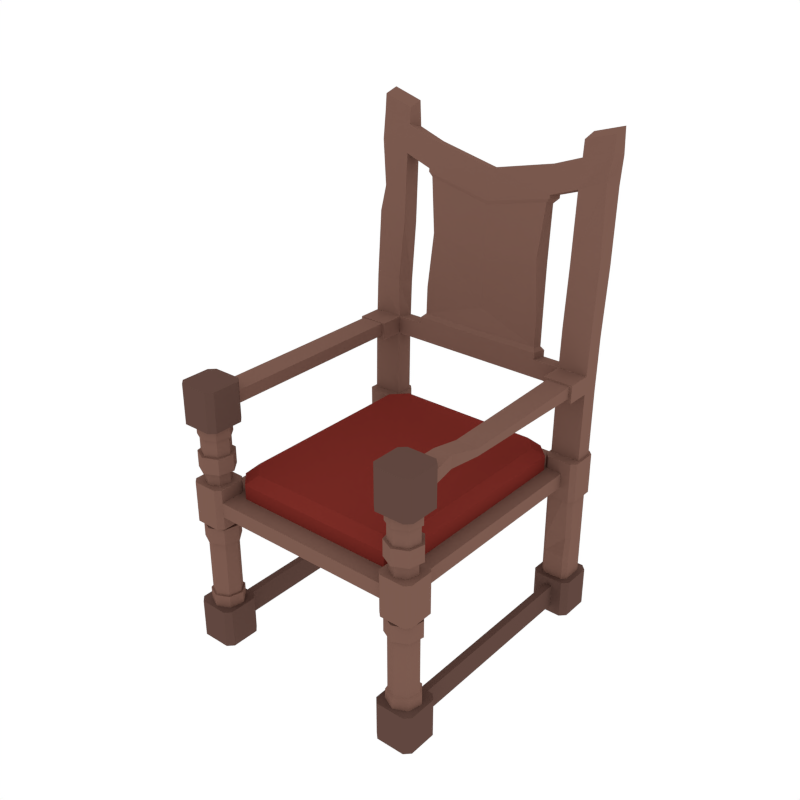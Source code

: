 # Source: Chair.blend  (saved by Blender 2.79.0; exported with 4.5.12 LTS)
import bpy
from mathutils import Matrix  # noqa: F401  (used for matrix-valued properties, if any)

bpy.ops.wm.read_factory_settings(use_empty=True)
scene = bpy.context.scene
scene.name = 'Scene'

# ---- collections
col_collection_1 = bpy.data.collections.new('Collection 1'); scene.collection.children.link(col_collection_1)

# ---- materials (node trees are filled in below, after node groups)
mat_wood = bpy.data.materials.new('Wood')
mat_wood.alpha_threshold = 0.0
mat_wood.diffuse_color = (0.2019, 0.104, 0.07929, 1.0)
mat_wood.roughness = 0.5
mat_main = bpy.data.materials.new('Main')
mat_main.alpha_threshold = 0.0
mat_main.diffuse_color = (0.2019, 0.02532, 0.01921, 1.0)
mat_main.roughness = 0.5
mat_darkwood = bpy.data.materials.new('DarkWood')
mat_darkwood.alpha_threshold = 0.0
mat_darkwood.diffuse_color = (0.1193, 0.06328, 0.05077, 1.0)
mat_darkwood.roughness = 0.5

# ---- material node trees

# ---- world
world_world = bpy.data.worlds.new('World'); scene.world = world_world
world_world.color = (1.0, 1.0, 1.0)
world_world.use_sun_shadow = False
world_world.sun_shadow_jitter_overblur = 0.0
world_world.cycles.sampling_method = 'NONE'
world_world.cycles.sample_map_resolution = 256

# ---- meshes
me_cube_027 = bpy.data.meshes.new('Cube.027')
me_cube_027.from_pydata([(0.2176, 0.3287, 0.003677), (0.2311, 0.3422, 0.003677), (0.2311, 0.3422, 0.09955), (0.2176, 0.3287, 0.09955), (0.3, 0.3422, 0.003677), (0.3135, 0.3287, 0.003677), (0.3135, 0.3287, 0.09955), (0.3, 0.3422, 0.09955), (0.2311, 0.2463, 0.003677), (0.2176, 0.2598, 0.003677), (0.2176, 0.2598, 0.09955), (0.2311, 0.2463, 0.09955), (0.3135, 0.2598, 0.003677), (0.3, 0.2463, 0.003677), (0.3, 0.2463, 0.09955), (0.3135, 0.2598, 0.09955), (0.2901, 0.3285, 0.3453), (0.241, 0.3285, 0.3453), (0.2313, 0.3188, 0.3453), (0.2313, 0.2697, 0.3453), (0.2901, 0.26, 0.3453), (0.241, 0.26, 0.3453), (0.2998, 0.3188, 0.3453), (0.2998, 0.2697, 0.3453), (0.2313, 0.2697, 0.09955), (0.241, 0.26, 0.09955), (0.2901, 0.26, 0.09955), (0.2998, 0.2697, 0.09955), (0.2998, 0.3188, 0.09955), (0.2901, 0.3285, 0.09955), (0.241, 0.3285, 0.09955), (0.2313, 0.3188, 0.09955), (0.2243, 0.3239, 0.3198), (0.2359, 0.3355, 0.3198), (0.2359, 0.3355, 0.4203), (0.2243, 0.3239, 0.4203), (0.2952, 0.3355, 0.3198), (0.3068, 0.3239, 0.3198), (0.3068, 0.3239, 0.4203), (0.2952, 0.3355, 0.4203), (0.2359, 0.253, 0.3198), (0.2243, 0.2646, 0.3198), (0.2243, 0.2646, 0.4203), (0.2359, 0.253, 0.4203), (0.3068, 0.2646, 0.3198), (0.2952, 0.253, 0.3198), (0.2952, 0.253, 0.4203), (0.3068, 0.2646, 0.4203), (0.2744, 0.2463, 0.08035), (0.2744, 0.2463, 0.02288), (0.2567, 0.2463, 0.02288), (0.2567, 0.2463, 0.08035), (0.2725, 0.3239, 0.352), (0.2725, 0.3239, 0.3881), (0.1981, 0.2789, 0.3881), (0.2334, 0.2436, 0.3881), (0.2547, 0.3034, 0.3881), (0.2334, 0.2436, 0.4242), (0.1981, 0.2789, 0.4242), (0.2114, 0.2216, 0.4463), (0.1761, 0.2569, 0.4463), (0.2945, 0.3021, 0.5978), (0.2945, 0.2998, 0.6286), (0.2366, 0.2998, 0.6286), (0.2366, 0.3021, 0.5978), (0.2644, -0.3339, 0.07893), (0.2644, -0.3339, 0.1243), (0.2957, -0.3188, 0.07893), (0.2957, -0.3188, 0.1243), (0.3034, -0.285, 0.07893), (0.3034, -0.285, 0.1243), (0.2818, -0.2578, 0.07893), (0.2818, -0.2578, 0.1243), (0.2471, -0.2578, 0.07893), (0.2471, -0.2578, 0.1243), (0.2254, -0.285, 0.07893), (0.2254, -0.285, 0.1243), (0.2332, -0.3188, 0.07893), (0.2332, -0.3188, 0.1243), (0.292, -0.3158, 0.1292), (0.2644, -0.3291, 0.1292), (0.2988, -0.286, 0.1292), (0.2797, -0.2621, 0.1292), (0.2492, -0.2621, 0.1292), (0.2301, -0.286, 0.1292), (0.2369, -0.3158, 0.1292), (0.292, -0.3158, 0.273), (0.2644, -0.3291, 0.273), (0.2988, -0.286, 0.273), (0.2797, -0.2621, 0.273), (0.2492, -0.2621, 0.273), (0.2301, -0.286, 0.273), (0.2369, -0.3158, 0.273), (0.2176, -0.3287, 0.003677), (0.2311, -0.3422, 0.003677), (0.2311, -0.3422, 0.09955), (0.2176, -0.3287, 0.09955), (0.3, -0.3422, 0.003677), (0.3135, -0.3287, 0.003677), (0.3135, -0.3287, 0.09955), (0.3, -0.3422, 0.09955), (0.2311, -0.2463, 0.003677), (0.2176, -0.2598, 0.003677), (0.2176, -0.2598, 0.09955), (0.2311, -0.2463, 0.09955), (0.3135, -0.2598, 0.003677), (0.3, -0.2463, 0.003677), (0.3, -0.2463, 0.09955), (0.3135, -0.2598, 0.09955), (0.2977, -0.3204, 0.273), (0.2644, -0.3365, 0.273), (0.306, -0.2844, 0.273), (0.2829, -0.2555, 0.273), (0.246, -0.2555, 0.273), (0.2229, -0.2844, 0.273), (0.2311, -0.3204, 0.273), (0.2977, -0.3204, 0.3132), (0.2644, -0.3365, 0.3132), (0.306, -0.2844, 0.3132), (0.2829, -0.2555, 0.3132), (0.246, -0.2555, 0.3132), (0.2229, -0.2844, 0.3132), (0.2311, -0.3204, 0.3132), (0.2886, -0.3131, 0.3132), (0.2644, -0.3248, 0.3132), (0.2946, -0.287, 0.3132), (0.2779, -0.266, 0.3132), (0.251, -0.266, 0.3132), (0.2343, -0.287, 0.3132), (0.2403, -0.3131, 0.3132), (0.2886, -0.3131, 0.3661), (0.2644, -0.3248, 0.3661), (0.2946, -0.287, 0.3661), (0.2779, -0.266, 0.3661), (0.251, -0.266, 0.3661), (0.2343, -0.287, 0.3661), (0.2403, -0.3131, 0.3661), (0.2243, -0.3239, 0.3198), (0.2359, -0.3355, 0.3198), (0.2359, -0.3355, 0.4203), (0.2243, -0.3239, 0.4203), (0.2952, -0.3355, 0.3198), (0.3068, -0.3239, 0.3198), (0.3068, -0.3239, 0.4203), (0.2952, -0.3355, 0.4203), (0.2359, -0.253, 0.3198), (0.2243, -0.2646, 0.3198), (0.2243, -0.2646, 0.4203), (0.2359, -0.253, 0.4203), (0.3068, -0.2646, 0.3198), (0.2952, -0.253, 0.3198), (0.2952, -0.253, 0.4203), (0.3068, -0.2646, 0.4203), (0.2744, -0.2463, 0.08035), (0.2744, -0.2463, 0.02288), (0.2567, -0.2463, 0.02288), (0.2567, -0.2463, 0.08035), (0.2744, 0.0, 0.08035), (0.2744, 0.0, 0.02288), (0.2567, 0.0, 0.02288), (0.2567, 0.0, 0.08035), (0.2725, -0.3239, 0.352), (0.2725, -0.3239, 0.3881), (0.2334, 0.0, 0.3881), (0.2725, 0.0, 0.3881), (0.2725, 0.0, 0.352), (0.2334, 0.0, 0.4242), (0.2114, 0.0, 0.4463), (0.1981, -0.2789, 0.3881), (0.2334, -0.2436, 0.3881), (0.2547, -0.3034, 0.3881), (0.2334, -0.2436, 0.4242), (0.1981, -0.2789, 0.4242), (0.2114, -0.2216, 0.4463), (0.1761, -0.2569, 0.4463), (0.2644, -0.3339, 0.5856), (0.2644, -0.3339, 0.5353), (0.2957, -0.3188, 0.5856), (0.2957, -0.3188, 0.5353), (0.3034, -0.285, 0.5856), (0.3034, -0.285, 0.5353), (0.2818, -0.2578, 0.5856), (0.2818, -0.2578, 0.5353), (0.2471, -0.2578, 0.5856), (0.2471, -0.2578, 0.5353), (0.2254, -0.285, 0.5856), (0.2254, -0.285, 0.5353), (0.2332, -0.3188, 0.5856), (0.2332, -0.3188, 0.5353), (0.2861, -0.3111, 0.5353), (0.2644, -0.3216, 0.5353), (0.2914, -0.2877, 0.5353), (0.2765, -0.2689, 0.5353), (0.2524, -0.2689, 0.5353), (0.2374, -0.2877, 0.5353), (0.2428, -0.3111, 0.5353), (0.292, -0.3158, 0.5353), (0.2644, -0.3291, 0.5353), (0.2988, -0.286, 0.5353), (0.2797, -0.2621, 0.5353), (0.2492, -0.2621, 0.5353), (0.2301, -0.286, 0.5353), (0.2369, -0.3158, 0.5353), (0.292, -0.3158, 0.4933), (0.2644, -0.3291, 0.4933), (0.2988, -0.286, 0.4933), (0.2797, -0.2621, 0.4933), (0.2492, -0.2621, 0.4933), (0.2301, -0.286, 0.4933), (0.2369, -0.3158, 0.4933), (0.2176, -0.3287, 0.6609), (0.2311, -0.3422, 0.6609), (0.2311, -0.3422, 0.565), (0.2176, -0.3287, 0.565), (0.3, -0.3422, 0.6609), (0.3135, -0.3287, 0.6609), (0.3135, -0.3287, 0.565), (0.3, -0.3422, 0.565), (0.2311, -0.2463, 0.6609), (0.2176, -0.2598, 0.6609), (0.2176, -0.2598, 0.565), (0.2311, -0.2463, 0.565), (0.3135, -0.2598, 0.6609), (0.3, -0.2463, 0.6609), (0.3, -0.2463, 0.565), (0.3135, -0.2598, 0.565), (0.2977, -0.3204, 0.4933), (0.2644, -0.3365, 0.4933), (0.306, -0.2844, 0.4933), (0.2829, -0.2555, 0.4933), (0.246, -0.2555, 0.4933), (0.2229, -0.2844, 0.4933), (0.2311, -0.3204, 0.4933), (0.2977, -0.3204, 0.4531), (0.2644, -0.3365, 0.4531), (0.306, -0.2844, 0.4531), (0.2829, -0.2555, 0.4531), (0.246, -0.2555, 0.4531), (0.2229, -0.2844, 0.4531), (0.2311, -0.3204, 0.4531), (0.2886, -0.3131, 0.4531), (0.2644, -0.3248, 0.4531), (0.2946, -0.287, 0.4531), (0.2779, -0.266, 0.4531), (0.251, -0.266, 0.4531), (0.2343, -0.287, 0.4531), (0.2403, -0.3131, 0.4531), (0.2886, -0.3131, 0.4002), (0.2644, -0.3248, 0.4002), (0.2946, -0.287, 0.4002), (0.2779, -0.266, 0.4002), (0.251, -0.266, 0.4002), (0.2343, -0.287, 0.4002), (0.2403, -0.3131, 0.4002), (0.2945, -0.2463, 0.5978), (0.2945, -0.2463, 0.6281), (0.2366, -0.2463, 0.6281), (0.2366, -0.2463, 0.5978), (0.2802, -0.1729, 0.5978), (0.2802, -0.1729, 0.6281), (0.2366, -0.1729, 0.6281), (0.2366, -0.1729, 0.5978), (0.3008, 0.277, 0.3981), (0.2285, 0.277, 0.3981), (0.2285, 0.3208, 0.3981), (0.3008, 0.3208, 0.3981), (0.3008, 0.2872, 0.722), (0.2285, 0.2872, 0.722), (0.2285, 0.3292, 0.7092), (0.3008, 0.3292, 0.7092), (0.3008, 0.2997, 0.8809), (0.2285, 0.2997, 0.8676), (0.2285, 0.3439, 0.8562), (0.3008, 0.3439, 0.8691), (0.3008, 0.3216, 1.153), (0.2285, 0.3216, 1.131), (0.2285, 0.3568, 1.141), (0.3008, 0.3568, 1.163), (0.2285, 0.3184, 1.094), (0.3008, 0.3184, 1.116), (0.3008, 0.3602, 1.103), (0.2285, 0.3602, 1.081), (0.2285, 0.31, 1.028), (0.2878, 0.3222, 1.052), (0.3008, 0.3516, 1.041), (0.2285, 0.3516, 1.018), (0.3008, 0.3256, 0.6234), (0.3008, 0.2828, 0.6306), (0.2285, 0.3256, 0.6234), (0.2285, 0.2828, 0.6306), (0.3008, 0.2807, 0.5875), (0.3008, 0.3238, 0.583), (0.2285, 0.3238, 0.583), (0.2285, 0.2807, 0.5875), (0.1624, 0.3238, 0.583), (0.1624, 0.3256, 0.6234), (0.1624, 0.2828, 0.6306), (0.1624, 0.2807, 0.5875), (0.1624, 0.3602, 1.057), (0.1624, 0.3184, 1.07), (0.1624, 0.3081, 1.005), (0.1624, 0.3495, 0.9955), (0.1624, 0.3488, 0.988), (0.1624, 0.3073, 0.9973), (0.1624, 0.326, 0.6394), (0.1624, 0.2834, 0.647), (0.1544, 0.3232, 0.711), (0.1544, 0.2964, 0.7223), (0.1544, 0.3279, 0.846), (0.1419, 0.3024, 0.8573), (0.1544, 0.3217, 0.6478), (0.1544, 0.2936, 0.6551), (0.1544, 0.3367, 0.978), (0.1544, 0.3094, 0.987), (0.2285, 0.2225, 0.5875), (0.2285, 0.2246, 0.6306), (0.3008, 0.2246, 0.6306), (0.3008, 0.2225, 0.5875), (-0.2176, 0.3287, 0.003677), (-0.2311, 0.3422, 0.003677), (-0.2311, 0.3422, 0.09955), (-0.2176, 0.3287, 0.09955), (-0.3, 0.3422, 0.003677), (-0.3135, 0.3287, 0.003677), (-0.3135, 0.3287, 0.09955), (-0.3, 0.3422, 0.09955), (-0.2311, 0.2463, 0.003677), (-0.2176, 0.2598, 0.003677), (-0.2176, 0.2598, 0.09955), (-0.2311, 0.2463, 0.09955), (-0.3135, 0.2598, 0.003677), (-0.3, 0.2463, 0.003677), (-0.3, 0.2463, 0.09955), (-0.3135, 0.2598, 0.09955), (-0.2901, 0.3285, 0.3453), (-0.241, 0.3285, 0.3453), (-0.2313, 0.3188, 0.3453), (-0.2313, 0.2697, 0.3453), (-0.2901, 0.26, 0.3453), (-0.241, 0.26, 0.3453), (-0.2998, 0.3188, 0.3453), (-0.2998, 0.2697, 0.3453), (-0.2313, 0.2697, 0.09955), (-0.241, 0.26, 0.09955), (-0.2901, 0.26, 0.09955), (-0.2998, 0.2697, 0.09955), (-0.2998, 0.3188, 0.09955), (-0.2901, 0.3285, 0.09955), (-0.241, 0.3285, 0.09955), (-0.2313, 0.3188, 0.09955), (-0.2243, 0.3239, 0.3198), (-0.2359, 0.3355, 0.3198), (-0.2359, 0.3355, 0.4203), (-0.2243, 0.3239, 0.4203), (-0.2952, 0.3355, 0.3198), (-0.3068, 0.3239, 0.3198), (-0.3068, 0.3239, 0.4203), (-0.2952, 0.3355, 0.4203), (-0.2359, 0.253, 0.3198), (-0.2243, 0.2646, 0.3198), (-0.2243, 0.2646, 0.4203), (-0.2359, 0.253, 0.4203), (-0.3068, 0.2646, 0.3198), (-0.2952, 0.253, 0.3198), (-0.2952, 0.253, 0.4203), (-0.3068, 0.2646, 0.4203), (-0.2744, 0.2463, 0.08035), (-0.2744, 0.2463, 0.02288), (-0.2567, 0.2463, 0.02288), (-0.2567, 0.2463, 0.08035), (-0.2725, 0.3239, 0.352), (-0.2725, 0.3239, 0.3881), (-0.1981, 0.2789, 0.3881), (-0.2334, 0.2436, 0.3881), (-0.2547, 0.3034, 0.3881), (-0.2334, 0.2436, 0.4242), (-0.1981, 0.2789, 0.4242), (-0.2114, 0.2216, 0.4463), (-0.1761, 0.2569, 0.4463), (-0.2945, 0.3021, 0.5978), (-0.2945, 0.2998, 0.6286), (-0.2366, 0.2998, 0.6286), (-0.2366, 0.3021, 0.5978), (0.0, 0.2789, 0.3881), (0.0, 0.3239, 0.352), (0.0, 0.3239, 0.3881), (0.0, 0.2569, 0.4463), (0.0, 0.2789, 0.4242), (-0.2644, -0.3339, 0.07893), (-0.2644, -0.3339, 0.1292), (-0.2957, -0.3188, 0.07893), (-0.2957, -0.3188, 0.1292), (-0.3034, -0.285, 0.07893), (-0.3034, -0.285, 0.1292), (-0.2818, -0.2578, 0.07893), (-0.2818, -0.2578, 0.1292), (-0.2471, -0.2578, 0.07893), (-0.2471, -0.2578, 0.1292), (-0.2254, -0.285, 0.07893), (-0.2254, -0.285, 0.1292), (-0.2332, -0.3188, 0.07893), (-0.2332, -0.3188, 0.1292), (-0.292, -0.3158, 0.1292), (-0.2644, -0.3291, 0.1292), (-0.2988, -0.286, 0.1292), (-0.2797, -0.2621, 0.1292), (-0.2492, -0.2621, 0.1292), (-0.2301, -0.286, 0.1292), (-0.2369, -0.3158, 0.1292), (-0.292, -0.3158, 0.273), (-0.2644, -0.3291, 0.273), (-0.2988, -0.286, 0.273), (-0.2797, -0.2621, 0.273), (-0.2492, -0.2621, 0.273), (-0.2301, -0.286, 0.273), (-0.2369, -0.3158, 0.273), (-0.2176, -0.3287, 0.003677), (-0.2311, -0.3422, 0.003677), (-0.2311, -0.3422, 0.09955), (-0.2176, -0.3287, 0.09955), (-0.3, -0.3422, 0.003677), (-0.3135, -0.3287, 0.003677), (-0.3135, -0.3287, 0.09955), (-0.3, -0.3422, 0.09955), (-0.2311, -0.2463, 0.003677), (-0.2176, -0.2598, 0.003677), (-0.2176, -0.2598, 0.09955), (-0.2311, -0.2463, 0.09955), (-0.3135, -0.2598, 0.003677), (-0.3, -0.2463, 0.003677), (-0.3, -0.2463, 0.09955), (-0.3135, -0.2598, 0.09955), (-0.2977, -0.3204, 0.273), (-0.2644, -0.3365, 0.273), (-0.306, -0.2844, 0.273), (-0.2829, -0.2555, 0.273), (-0.246, -0.2555, 0.273), (-0.2229, -0.2844, 0.273), (-0.2311, -0.3204, 0.273), (-0.2977, -0.3204, 0.3132), (-0.2644, -0.3365, 0.3132), (-0.306, -0.2844, 0.3132), (-0.2829, -0.2555, 0.3132), (-0.246, -0.2555, 0.3132), (-0.2229, -0.2844, 0.3132), (-0.2311, -0.3204, 0.3132), (-0.2886, -0.3131, 0.3132), (-0.2644, -0.3248, 0.3132), (-0.2946, -0.287, 0.3132), (-0.2779, -0.266, 0.3132), (-0.251, -0.266, 0.3132), (-0.2343, -0.287, 0.3132), (-0.2403, -0.3131, 0.3132), (-0.2886, -0.3131, 0.3661), (-0.2644, -0.3248, 0.3661), (-0.2946, -0.287, 0.3661), (-0.2779, -0.266, 0.3661), (-0.251, -0.266, 0.3661), (-0.2343, -0.287, 0.3661), (-0.2403, -0.3131, 0.3661), (-0.2243, -0.3239, 0.3198), (-0.2359, -0.3355, 0.3198), (-0.2359, -0.3355, 0.4203), (-0.2243, -0.3239, 0.4203), (-0.2952, -0.3355, 0.3198), (-0.3068, -0.3239, 0.3198), (-0.3068, -0.3239, 0.4203), (-0.2952, -0.3355, 0.4203), (-0.2359, -0.253, 0.3198), (-0.2243, -0.2646, 0.3198), (-0.2243, -0.2646, 0.4203), (-0.2359, -0.253, 0.4203), (-0.3068, -0.2646, 0.3198), (-0.2952, -0.253, 0.3198), (-0.2952, -0.253, 0.4203), (-0.3068, -0.2646, 0.4203), (-0.2744, -0.2463, 0.08035), (-0.2744, -0.2463, 0.02288), (-0.2567, -0.2463, 0.02288), (-0.2567, -0.2463, 0.08035), (-0.2744, 0.0, 0.08035), (-0.2744, 0.0, 0.02288), (-0.2567, 0.0, 0.02288), (-0.2567, 0.0, 0.08035), (-0.2725, -0.3239, 0.352), (-0.2725, -0.3239, 0.3881), (-0.2334, 0.0, 0.3881), (-0.2725, 0.0, 0.3881), (-0.2725, 0.0, 0.352), (-0.2334, 0.0, 0.4242), (-0.2114, 0.0, 0.4463), (-0.1981, -0.2789, 0.3881), (-0.2334, -0.2436, 0.3881), (-0.2547, -0.3034, 0.3881), (-0.2334, -0.2436, 0.4242), (-0.1981, -0.2789, 0.4242), (-0.2114, -0.2216, 0.4463), (-0.1761, -0.2569, 0.4463), (-0.2644, -0.3339, 0.5856), (-0.2644, -0.3339, 0.5353), (-0.2957, -0.3188, 0.5856), (-0.2957, -0.3188, 0.5353), (-0.3034, -0.285, 0.5856), (-0.3034, -0.285, 0.5353), (-0.2818, -0.2578, 0.5856), (-0.2818, -0.2578, 0.5353), (-0.2471, -0.2578, 0.5856), (-0.2471, -0.2578, 0.5353), (-0.2254, -0.285, 0.5856), (-0.2254, -0.285, 0.5353), (-0.2332, -0.3188, 0.5856), (-0.2332, -0.3188, 0.5353), (-0.2861, -0.3111, 0.5353), (-0.2644, -0.3216, 0.5353), (-0.2914, -0.2877, 0.5353), (-0.2765, -0.2689, 0.5353), (-0.2524, -0.2689, 0.5353), (-0.2374, -0.2877, 0.5353), (-0.2428, -0.3111, 0.5353), (-0.292, -0.3158, 0.5353), (-0.2644, -0.3291, 0.5353), (-0.2988, -0.286, 0.5353), (-0.2797, -0.2621, 0.5353), (-0.2492, -0.2621, 0.5353), (-0.2301, -0.286, 0.5353), (-0.2369, -0.3158, 0.5353), (-0.292, -0.3158, 0.4933), (-0.2644, -0.3291, 0.4933), (-0.2988, -0.286, 0.4933), (-0.2797, -0.2621, 0.4933), (-0.2492, -0.2621, 0.4933), (-0.2301, -0.286, 0.4933), (-0.2369, -0.3158, 0.4933), (-0.2176, -0.3287, 0.6609), (-0.2311, -0.3422, 0.6609), (-0.2311, -0.3422, 0.565), (-0.2176, -0.3287, 0.565), (-0.3, -0.3422, 0.6609), (-0.3135, -0.3287, 0.6609), (-0.3135, -0.3287, 0.565), (-0.3, -0.3422, 0.565), (-0.2311, -0.2463, 0.6609), (-0.2176, -0.2598, 0.6609), (-0.2176, -0.2598, 0.565), (-0.2311, -0.2463, 0.565), (-0.3135, -0.2598, 0.6609), (-0.3, -0.2463, 0.6609), (-0.3, -0.2463, 0.565), (-0.3135, -0.2598, 0.565), (-0.2977, -0.3204, 0.4933), (-0.2644, -0.3365, 0.4933), (-0.306, -0.2844, 0.4933), (-0.2829, -0.2555, 0.4933), (-0.246, -0.2555, 0.4933), (-0.2229, -0.2844, 0.4933), (-0.2311, -0.3204, 0.4933), (-0.2977, -0.3204, 0.4531), (-0.2644, -0.3365, 0.4531), (-0.306, -0.2844, 0.4531), (-0.2829, -0.2555, 0.4531), (-0.246, -0.2555, 0.4531), (-0.2229, -0.2844, 0.4531), (-0.2311, -0.3204, 0.4531), (-0.2886, -0.3131, 0.4531), (-0.2644, -0.3248, 0.4531), (-0.2946, -0.287, 0.4531), (-0.2779, -0.266, 0.4531), (-0.251, -0.266, 0.4531), (-0.2343, -0.287, 0.4531), (-0.2403, -0.3131, 0.4531), (-0.2886, -0.3131, 0.4002), (-0.2644, -0.3248, 0.4002), (-0.2946, -0.287, 0.4002), (-0.2779, -0.266, 0.4002), (-0.251, -0.266, 0.4002), (-0.2343, -0.287, 0.4002), (-0.2403, -0.3131, 0.4002), (-0.2945, -0.2463, 0.5978), (-0.2945, -0.2463, 0.6281), (-0.2366, -0.2463, 0.6281), (-0.2366, -0.2463, 0.5978), (-0.2945, 0.0, 0.5978), (-0.2945, 0.0, 0.6281), (-0.2366, 0.0, 0.6281), (-0.2366, 0.0, 0.5978), (0.0, -0.2789, 0.3881), (0.0, -0.3239, 0.352), (0.0, -0.3239, 0.3881), (0.0, 0.0, 0.352), (0.0, 0.0, 0.4463), (0.0, -0.2569, 0.4463), (0.0, -0.2789, 0.4242), (-0.3008, 0.277, 0.3981), (-0.2285, 0.277, 0.3981), (-0.2285, 0.3208, 0.3981), (-0.3008, 0.3208, 0.3981), (-0.3008, 0.2872, 0.722), (-0.2415, 0.2947, 0.7169), (-0.2285, 0.3292, 0.7092), (-0.3008, 0.3292, 0.7092), (-0.3008, 0.2997, 0.8809), (-0.2285, 0.2997, 0.8676), (-0.2285, 0.3439, 0.8562), (-0.3008, 0.3439, 0.8691), (-0.3008, 0.3216, 1.153), (-0.2285, 0.3216, 1.131), (-0.2285, 0.3568, 1.141), (-0.3008, 0.3568, 1.163), (-0.2285, 0.3184, 1.094), (-0.3008, 0.3184, 1.116), (-0.3008, 0.3602, 1.103), (-0.2285, 0.3602, 1.081), (-0.2285, 0.31, 1.028), (-0.3008, 0.3104, 1.05), (-0.3008, 0.3516, 1.041), (-0.2285, 0.3516, 1.018), (0.0, 0.351, 0.958), (0.0, 0.3602, 1.02), (0.0, 0.3184, 1.033), (0.0, 0.3098, 0.9671), (-0.3008, 0.3256, 0.6234), (-0.3008, 0.2828, 0.6306), (-0.2285, 0.3256, 0.6234), (-0.2285, 0.2828, 0.6306), (-0.3008, 0.2807, 0.5875), (-0.3008, 0.3238, 0.583), (-0.2285, 0.3238, 0.583), (-0.2285, 0.2807, 0.5875), (0.0, 0.3238, 0.583), (0.0, 0.3256, 0.6234), (0.0, 0.2807, 0.5875), (0.0, 0.2828, 0.6306), (-0.1624, 0.3238, 0.583), (-0.1624, 0.3256, 0.6234), (-0.1624, 0.2828, 0.6306), (-0.1624, 0.2807, 0.5875), (-0.1624, 0.3602, 1.057), (-0.1624, 0.3184, 1.07), (-0.1624, 0.3081, 1.005), (-0.1624, 0.3495, 0.9955), (-0.1624, 0.3488, 0.988), (0.0, 0.3502, 0.9512), (-0.1624, 0.3073, 0.9973), (0.0, 0.3092, 0.9601), (-0.1624, 0.326, 0.6394), (0.0, 0.326, 0.6393), (-0.1624, 0.2834, 0.647), (0.0, 0.2834, 0.6445), (-0.1544, 0.3232, 0.711), (0.0, 0.3232, 0.6985), (-0.1544, 0.2964, 0.7223), (-0.1544, 0.3279, 0.846), (0.0, 0.3279, 0.822), (-0.1419, 0.3024, 0.8573), (0.0, 0.3021, 0.7067), (-0.1544, 0.3217, 0.6478), (0.0, 0.3217, 0.6477), (-0.1544, 0.2936, 0.6551), (0.0, 0.304, 0.8276), (0.0, 0.3106, 0.9514), (-0.1544, 0.3367, 0.978), (0.0, 0.3376, 0.9429), (-0.1544, 0.3094, 0.987), (0.0, 0.2936, 0.6527), (-0.2285, 0.2225, 0.5875), (-0.2285, 0.2246, 0.6306), (-0.3008, 0.2246, 0.6306), (-0.3008, 0.2225, 0.5875), (-0.2285, 0.3035, 0.9261), (-0.2884, 0.3035, 0.9435), (-0.2884, 0.3467, 0.9327), (-0.2285, 0.3467, 0.9156), (0.2366, -0.1007, 0.5978), (0.2906, -0.1007, 0.5978), (0.2366, -0.101, 0.615), (0.2906, -0.101, 0.615), (0.241, 0.3285, 0.2053), (0.2971, 0.2794, 0.2088), (0.2313, 0.3188, 0.2053), (0.2313, 0.2697, 0.2053), (0.2998, 0.3188, 0.2053), (0.2901, 0.3285, 0.2053), (0.241, 0.26, 0.2053), (0.2875, 0.2698, 0.2088), (0.241, 0.3285, 0.1627), (0.2998, 0.2697, 0.1627), (0.2313, 0.3188, 0.1627), (0.2313, 0.2697, 0.1627), (0.2998, 0.3188, 0.1627), (0.241, 0.26, 0.1627), (0.2901, 0.3285, 0.1627), (0.2901, 0.26, 0.1627)], [], [(9, 10, 3, 0), (11, 8, 50, 51), (15, 6, 28, 27), (1, 2, 7, 4), (5, 6, 15, 12), (0, 3, 2, 1), (6, 5, 4, 7), (14, 13, 12, 15), (10, 9, 8, 11), (4, 5, 12, 13, 8, 9, 0, 1), (681, 676, 17, 16), (683, 677, 23, 20), (676, 678, 18, 17), (677, 680, 22, 23), (678, 679, 19, 18), (679, 682, 21, 19), (680, 681, 16, 22), (20, 23, 22, 16, 17, 18, 19, 21), (7, 2, 30, 29), (11, 14, 26, 25), (2, 3, 31, 30), (6, 7, 29, 28), (14, 15, 27, 26), (3, 10, 24, 31), (10, 11, 25, 24), (682, 683, 20, 21), (41, 42, 35, 32), (45, 46, 43, 40), (46, 47, 38, 39, 34, 35, 42, 43), (33, 34, 39, 36), (37, 38, 47, 44), (32, 35, 34, 33), (38, 37, 36, 39), (46, 45, 44, 47), (42, 41, 40, 43), (36, 37, 44, 45, 40, 41, 32, 33), (48, 51, 160, 157), (14, 11, 51, 48), (13, 14, 48, 49), (8, 13, 49, 50), (51, 50, 159, 160), (50, 49, 158, 159), (49, 48, 157, 158), (163, 55, 57, 166), (53, 52, 384, 385), (52, 165, 588, 384), (386, 60, 58, 387), (54, 383, 387, 58), (53, 385, 383, 54, 56), (53, 164, 165, 52), (386, 589, 167, 59, 60), (59, 167, 166, 57), (54, 55, 56), (58, 60, 59, 57), (57, 55, 54, 58), (164, 53, 56, 55, 163), (673, 258, 261, 672), (672, 261, 260, 674), (674, 260, 259, 675), (675, 259, 258, 673), (102, 93, 96, 103), (104, 156, 155, 101), (107, 104, 103, 96, 95, 100, 99, 108), (94, 97, 100, 95), (98, 105, 108, 99), (65, 67, 68, 66), (67, 69, 70, 68), (69, 71, 72, 70), (71, 73, 74, 72), (73, 75, 76, 74), (66, 80, 85, 78), (75, 77, 78, 76), (77, 65, 66, 78), (65, 77, 75, 73, 71, 69, 67), (76, 84, 83, 74), (389, 403, 402, 391), (72, 82, 81, 70), (78, 85, 84, 76), (70, 81, 79, 68), (74, 83, 82, 72), (84, 91, 90, 83), (89, 112, 111, 88), (82, 89, 88, 81), (79, 86, 87, 80), (85, 92, 91, 84), (83, 90, 89, 82), (81, 88, 86, 79), (80, 87, 92, 85), (93, 94, 95, 96), (99, 100, 97, 98), (107, 108, 105, 106), (103, 104, 101, 102), (97, 94, 93, 102, 101, 106, 105, 98), (110, 117, 122, 115), (86, 109, 110, 87), (92, 115, 114, 91), (90, 113, 112, 89), (88, 111, 109, 86), (87, 110, 115, 92), (91, 114, 113, 90), (122, 129, 128, 121), (114, 121, 120, 113), (112, 119, 118, 111), (109, 116, 117, 110), (115, 122, 121, 114), (113, 120, 119, 112), (111, 118, 116, 109), (126, 133, 132, 125), (120, 127, 126, 119), (118, 125, 123, 116), (117, 124, 129, 122), (121, 128, 127, 120), (119, 126, 125, 118), (116, 123, 124, 117), (123, 130, 131, 124), (129, 136, 135, 128), (127, 134, 133, 126), (125, 132, 130, 123), (124, 131, 136, 129), (128, 135, 134, 127), (146, 137, 140, 147), (150, 145, 148, 151), (151, 148, 147, 140, 139, 144, 143, 152), (138, 141, 144, 139), (142, 149, 152, 143), (137, 138, 139, 140), (143, 144, 141, 142), (151, 152, 149, 150), (147, 148, 145, 146), (141, 138, 137, 146, 145, 150, 149, 142), (153, 157, 160, 156), (107, 153, 156, 104), (106, 154, 153, 107), (101, 155, 154, 106), (156, 160, 159, 155), (155, 159, 158, 154), (154, 158, 157, 153), (163, 166, 171, 169), (162, 587, 586, 161), (161, 586, 588, 165), (590, 591, 172, 174), (168, 172, 591, 585), (162, 170, 168, 585, 587), (162, 161, 165, 164), (590, 174, 173, 167, 589), (173, 171, 166, 167), (168, 170, 169), (172, 171, 173, 174), (171, 172, 168, 169), (164, 163, 169, 170, 162), (219, 220, 213, 210), (221, 218, 256, 257), (224, 225, 216, 217, 212, 213, 220, 221), (211, 212, 217, 214), (215, 216, 225, 222), (175, 176, 178, 177), (177, 178, 180, 179), (179, 180, 182, 181), (181, 182, 184, 183), (183, 184, 186, 185), (188, 186, 194, 195), (185, 186, 188, 187), (187, 188, 176, 175), (195, 194, 201, 202), (184, 182, 192, 193), (176, 188, 195, 190), (180, 178, 189, 191), (186, 184, 193, 194), (178, 176, 190, 189), (182, 180, 191, 192), (201, 200, 207, 208), (193, 192, 199, 200), (191, 189, 196, 198), (190, 195, 202, 197), (194, 193, 200, 201), (192, 191, 198, 199), (189, 190, 197, 196), (206, 205, 228, 229), (199, 198, 205, 206), (196, 197, 204, 203), (202, 201, 208, 209), (200, 199, 206, 207), (198, 196, 203, 205), (197, 202, 209, 204), (210, 213, 212, 211), (216, 215, 214, 217), (224, 223, 222, 225), (220, 219, 218, 221), (214, 215, 222, 223, 218, 219, 210, 211), (227, 232, 239, 234), (203, 204, 227, 226), (209, 208, 231, 232), (207, 206, 229, 230), (205, 203, 226, 228), (204, 209, 232, 227), (208, 207, 230, 231), (239, 238, 245, 246), (231, 230, 237, 238), (229, 228, 235, 236), (226, 227, 234, 233), (232, 231, 238, 239), (230, 229, 236, 237), (228, 226, 233, 235), (243, 242, 249, 250), (237, 236, 243, 244), (235, 233, 240, 242), (234, 239, 246, 241), (238, 237, 244, 245), (236, 235, 242, 243), (233, 234, 241, 240), (240, 241, 248, 247), (246, 245, 252, 253), (244, 243, 250, 251), (242, 240, 247, 249), (241, 246, 253, 248), (245, 244, 251, 252), (254, 257, 261, 258), (224, 221, 257, 254), (223, 224, 254, 255), (218, 223, 255, 256), (257, 256, 260, 261), (256, 255, 259, 260), (255, 254, 258, 259), (287, 286, 269, 266), (286, 288, 268, 269), (288, 289, 267, 268), (289, 287, 266, 267), (268, 267, 271, 272), (267, 266, 270, 271), (266, 269, 273, 270), (269, 268, 272, 273), (278, 279, 274, 275), (279, 280, 277, 274), (280, 281, 276, 277), (281, 278, 275, 276), (274, 277, 276, 275), (299, 298, 617, 618), (284, 285, 281, 280), (283, 284, 280, 279), (282, 283, 279, 278), (271, 270, 283, 282), (270, 273, 284, 283), (273, 272, 285, 284), (272, 271, 282, 285), (304, 305, 296, 295), (298, 301, 616, 617), (300, 299, 618, 619), (287, 289, 315, 316), (295, 294, 628, 629), (291, 292, 288, 286), (290, 291, 286, 287), (262, 265, 291, 290), (265, 264, 292, 291), (264, 263, 293, 292), (263, 262, 290, 293), (304, 295, 629, 645), (297, 296, 631, 630), (294, 297, 630, 628), (292, 293, 297, 294), (293, 289, 296, 297), (289, 288, 295, 296), (288, 292, 294, 295), (282, 278, 299, 300), (281, 285, 301, 298), (285, 282, 300, 301), (278, 281, 298, 299), (305, 647, 631, 296), (304, 645, 656, 310), (303, 643, 659, 313), (643, 303, 300, 619), (647, 305, 311, 663), (301, 302, 641, 616), (301, 300, 303, 302), (302, 303, 313, 312), (305, 304, 310, 311), (641, 302, 312, 661), (308, 306, 649, 652), (308, 309, 307, 306), (312, 313, 309, 308), (312, 308, 652, 661), (307, 311, 310, 306), (306, 310, 656, 649), (654, 307, 309, 658), (658, 309, 313, 659), (314, 317, 316, 315), (293, 290, 317, 314), (289, 293, 314, 315), (290, 287, 316, 317), (654, 663, 311, 307), (327, 318, 321, 328), (329, 369, 368, 326), (333, 345, 346, 324), (319, 322, 325, 320), (323, 330, 333, 324), (318, 319, 320, 321), (324, 325, 322, 323), (332, 333, 330, 331), (328, 329, 326, 327), (322, 319, 318, 327, 326, 331, 330, 323), (347, 334, 335, 348), (344, 338, 341, 345), (348, 335, 336, 349), (345, 341, 340, 346), (349, 336, 337, 342), (342, 337, 339, 343), (346, 340, 334, 347), (338, 339, 337, 336, 335, 334, 340, 341), (325, 347, 348, 320), (329, 343, 344, 332), (320, 348, 349, 321), (324, 346, 347, 325), (332, 344, 345, 333), (321, 349, 342, 328), (328, 342, 343, 329), (343, 339, 338, 344), (359, 350, 353, 360), (363, 358, 361, 364), (364, 361, 360, 353, 352, 357, 356, 365), (351, 354, 357, 352), (355, 362, 365, 356), (350, 351, 352, 353), (356, 357, 354, 355), (364, 365, 362, 363), (360, 361, 358, 359), (354, 351, 350, 359, 358, 363, 362, 355), (366, 480, 483, 369), (332, 366, 369, 329), (331, 367, 366, 332), (326, 368, 367, 331), (369, 483, 482, 368), (368, 482, 481, 367), (367, 481, 480, 366), (486, 489, 375, 373), (371, 385, 384, 370), (370, 384, 588, 488), (386, 387, 376, 378), (372, 376, 387, 383), (371, 374, 372, 383, 385), (371, 370, 488, 487), (386, 378, 377, 490, 589), (377, 375, 489, 490), (372, 374, 373), (376, 375, 377, 378), (375, 376, 372, 373), (487, 486, 373, 374, 371), (379, 382, 584, 581), (382, 381, 583, 584), (381, 380, 582, 583), (380, 379, 581, 582), (425, 426, 419, 416), (427, 424, 478, 479), (430, 431, 422, 423, 418, 419, 426, 427), (417, 418, 423, 420), (421, 422, 431, 428), (388, 389, 391, 390), (390, 391, 393, 392), (392, 393, 395, 394), (394, 395, 397, 396), (396, 397, 399, 398), (401, 408, 403, 389), (398, 399, 401, 400), (400, 401, 389, 388), (388, 390, 392, 394, 396, 398, 400), (397, 406, 407, 399), (393, 404, 405, 395), (399, 407, 408, 401), (391, 402, 404, 393), (395, 405, 406, 397), (407, 406, 413, 414), (412, 411, 434, 435), (405, 404, 411, 412), (402, 403, 410, 409), (408, 407, 414, 415), (406, 405, 412, 413), (404, 402, 409, 411), (403, 408, 415, 410), (416, 419, 418, 417), (422, 421, 420, 423), (430, 429, 428, 431), (426, 425, 424, 427), (420, 421, 428, 429, 424, 425, 416, 417), (433, 438, 445, 440), (409, 410, 433, 432), (415, 414, 437, 438), (413, 412, 435, 436), (411, 409, 432, 434), (410, 415, 438, 433), (414, 413, 436, 437), (445, 444, 451, 452), (437, 436, 443, 444), (435, 434, 441, 442), (432, 433, 440, 439), (438, 437, 444, 445), (436, 435, 442, 443), (434, 432, 439, 441), (449, 448, 455, 456), (443, 442, 449, 450), (441, 439, 446, 448), (440, 445, 452, 447), (444, 443, 450, 451), (442, 441, 448, 449), (439, 440, 447, 446), (446, 447, 454, 453), (452, 451, 458, 459), (450, 449, 456, 457), (448, 446, 453, 455), (447, 452, 459, 454), (451, 450, 457, 458), (469, 470, 463, 460), (473, 474, 471, 468), (474, 475, 466, 467, 462, 463, 470, 471), (461, 462, 467, 464), (465, 466, 475, 472), (460, 463, 462, 461), (466, 465, 464, 467), (474, 473, 472, 475), (470, 469, 468, 471), (464, 465, 472, 473, 468, 469, 460, 461), (476, 479, 483, 480), (430, 427, 479, 476), (429, 430, 476, 477), (424, 429, 477, 478), (479, 478, 482, 483), (478, 477, 481, 482), (477, 476, 480, 481), (486, 492, 494, 489), (485, 484, 586, 587), (484, 488, 588, 586), (590, 497, 495, 591), (491, 585, 591, 495), (485, 587, 585, 491, 493), (485, 487, 488, 484), (590, 589, 490, 496, 497), (496, 490, 489, 494), (491, 492, 493), (495, 497, 496, 494), (494, 492, 491, 495), (487, 485, 493, 492, 486), (542, 533, 536, 543), (544, 580, 579, 541), (547, 544, 543, 536, 535, 540, 539, 548), (534, 537, 540, 535), (538, 545, 548, 539), (498, 500, 501, 499), (500, 502, 503, 501), (502, 504, 505, 503), (504, 506, 507, 505), (506, 508, 509, 507), (511, 518, 517, 509), (508, 510, 511, 509), (510, 498, 499, 511), (518, 525, 524, 517), (507, 516, 515, 505), (499, 513, 518, 511), (503, 514, 512, 501), (509, 517, 516, 507), (501, 512, 513, 499), (505, 515, 514, 503), (524, 531, 530, 523), (516, 523, 522, 515), (514, 521, 519, 512), (513, 520, 525, 518), (517, 524, 523, 516), (515, 522, 521, 514), (512, 519, 520, 513), (529, 552, 551, 528), (522, 529, 528, 521), (519, 526, 527, 520), (525, 532, 531, 524), (523, 530, 529, 522), (521, 528, 526, 519), (520, 527, 532, 525), (533, 534, 535, 536), (539, 540, 537, 538), (547, 548, 545, 546), (543, 544, 541, 542), (537, 534, 533, 542, 541, 546, 545, 538), (550, 557, 562, 555), (526, 549, 550, 527), (532, 555, 554, 531), (530, 553, 552, 529), (528, 551, 549, 526), (527, 550, 555, 532), (531, 554, 553, 530), (562, 569, 568, 561), (554, 561, 560, 553), (552, 559, 558, 551), (549, 556, 557, 550), (555, 562, 561, 554), (553, 560, 559, 552), (551, 558, 556, 549), (566, 573, 572, 565), (560, 567, 566, 559), (558, 565, 563, 556), (557, 564, 569, 562), (561, 568, 567, 560), (559, 566, 565, 558), (556, 563, 564, 557), (563, 570, 571, 564), (569, 576, 575, 568), (567, 574, 573, 566), (565, 572, 570, 563), (564, 571, 576, 569), (568, 575, 574, 567), (577, 581, 584, 580), (547, 577, 580, 544), (546, 578, 577, 547), (541, 579, 578, 546), (580, 584, 583, 579), (579, 583, 582, 578), (578, 582, 581, 577), (621, 596, 599, 620), (620, 599, 598, 622), (622, 598, 597, 623), (623, 597, 596, 621), (598, 602, 601, 597), (597, 601, 600, 596), (596, 600, 603, 599), (599, 603, 602, 598), (608, 605, 604, 609), (609, 604, 607, 610), (610, 607, 606, 611), (611, 606, 605, 608), (604, 605, 606, 607), (637, 618, 617, 636), (614, 610, 611, 615), (613, 609, 610, 614), (612, 608, 609, 613), (668, 612, 613, 669), (669, 613, 614, 670), (670, 614, 615, 671), (671, 615, 612, 668), (644, 633, 634, 646), (636, 617, 616, 639), (638, 619, 618, 637), (621, 666, 665, 623), (633, 629, 628, 632), (625, 620, 622, 626), (624, 621, 620, 625), (592, 624, 625, 595), (595, 625, 626, 594), (594, 626, 627, 593), (593, 627, 624, 592), (644, 645, 629, 633), (635, 630, 631, 634), (632, 628, 630, 635), (626, 632, 635, 627), (627, 635, 634, 623), (623, 634, 633, 622), (622, 633, 632, 626), (612, 638, 637, 608), (611, 636, 639, 615), (615, 639, 638, 612), (608, 637, 636, 611), (646, 634, 631, 647), (644, 655, 656, 645), (642, 662, 659, 643), (643, 619, 638, 642), (647, 663, 657, 646), (639, 616, 641, 640), (639, 640, 642, 638), (640, 660, 662, 642), (646, 657, 655, 644), (641, 661, 660, 640), (651, 652, 649, 648), (651, 648, 650, 653), (660, 651, 653, 662), (660, 661, 652, 651), (650, 648, 655, 657), (648, 649, 656, 655), (654, 658, 653, 650), (658, 659, 662, 653), (664, 665, 666, 667), (627, 664, 667, 624), (623, 665, 664, 627), (624, 667, 666, 621), (654, 650, 657, 663), (602, 671, 668, 601), (603, 670, 671, 602), (600, 669, 670, 603), (601, 668, 669, 600), (62, 675, 673, 61), (63, 674, 675, 62), (64, 672, 674, 63), (61, 673, 672, 64), (689, 691, 683, 682), (688, 690, 681, 680), (687, 689, 682, 679), (686, 687, 679, 678), (685, 688, 680, 677), (684, 686, 678, 676), (691, 685, 677, 683), (690, 684, 676, 681), (29, 30, 684, 690), (26, 27, 685, 691), (30, 31, 686, 684), (27, 28, 688, 685), (31, 24, 687, 686), (24, 25, 689, 687), (28, 29, 690, 688), (25, 26, 691, 689), (68, 79, 80, 66)])
me_cube_027.polygons.foreach_set('material_index', [2, 2, 2, 2, 2, 2, 2, 2, 2, 2, 0, 0, 0, 0, 0, 0, 0, 2, 2, 2, 2, 2, 2, 2, 2, 0, 0, 0, 0, 0, 0, 0, 0, 0, 0, 0, 2, 2, 2, 2, 2, 2, 2, 1, 0, 0, 1, 1, 0, 0, 1, 1, 0, 1, 1, 0, 0, 0, 0, 0, 2, 2, 2, 2, 2, 0, 0, 0, 0, 0, 0, 0, 0, 0, 0, 0, 0, 0, 0, 0, 0, 0, 0, 0, 0, 0, 0, 0, 2, 2, 2, 2, 2, 0, 0, 0, 0, 0, 0, 0, 0, 0, 0, 0, 0, 0, 0, 0, 0, 0, 0, 0, 0, 0, 0, 0, 0, 0, 0, 0, 0, 0, 0, 0, 0, 0, 0, 0, 0, 0, 2, 2, 2, 2, 2, 2, 2, 1, 0, 0, 1, 1, 0, 0, 1, 1, 0, 1, 1, 0, 2, 2, 2, 2, 2, 0, 0, 0, 0, 0, 0, 0, 0, 0, 0, 0, 0, 0, 0, 0, 0, 0, 0, 0, 0, 0, 0, 0, 0, 0, 0, 0, 0, 0, 2, 2, 2, 2, 2, 0, 0, 0, 0, 0, 0, 0, 0, 0, 0, 0, 0, 0, 0, 0, 0, 0, 0, 0, 0, 0, 0, 0, 0, 0, 0, 0, 0, 2, 2, 2, 0, 0, 0, 0, 0, 0, 0, 0, 0, 0, 0, 0, 0, 0, 0, 0, 0, 0, 0, 0, 0, 0, 0, 0, 0, 0, 0, 0, 0, 0, 0, 0, 0, 0, 0, 0, 0, 0, 0, 0, 0, 0, 0, 0, 0, 0, 0, 0, 0, 0, 0, 0, 0, 0, 0, 0, 0, 0, 0, 0, 0, 0, 0, 0, 0, 0, 0, 0, 0, 2, 2, 2, 2, 2, 2, 2, 2, 2, 2, 0, 0, 0, 0, 0, 0, 0, 2, 2, 2, 2, 2, 2, 2, 2, 0, 0, 0, 0, 0, 0, 0, 0, 0, 0, 0, 2, 2, 2, 2, 2, 2, 2, 1, 0, 0, 1, 1, 0, 0, 1, 1, 0, 1, 1, 0, 0, 0, 0, 0, 2, 2, 2, 2, 2, 0, 0, 0, 0, 0, 0, 0, 0, 0, 0, 0, 0, 0, 0, 0, 0, 0, 0, 0, 0, 0, 0, 2, 2, 2, 2, 2, 0, 0, 0, 0, 0, 0, 0, 0, 0, 0, 0, 0, 0, 0, 0, 0, 0, 0, 0, 0, 0, 0, 0, 0, 0, 0, 0, 0, 0, 0, 0, 0, 0, 0, 0, 0, 0, 2, 2, 2, 2, 2, 2, 2, 1, 0, 0, 1, 1, 0, 0, 1, 1, 0, 1, 1, 0, 2, 2, 2, 2, 2, 0, 0, 0, 0, 0, 0, 0, 0, 0, 0, 0, 0, 0, 0, 0, 0, 0, 0, 0, 0, 0, 0, 0, 0, 0, 0, 0, 0, 0, 2, 2, 2, 2, 2, 0, 0, 0, 0, 0, 0, 0, 0, 0, 0, 0, 0, 0, 0, 0, 0, 0, 0, 0, 0, 0, 0, 0, 0, 0, 0, 0, 0, 2, 2, 2, 0, 0, 0, 0, 0, 0, 0, 0, 0, 0, 0, 0, 0, 0, 0, 0, 0, 0, 0, 0, 0, 0, 0, 0, 0, 0, 0, 0, 0, 0, 0, 0, 0, 0, 0, 0, 0, 0, 0, 0, 0, 0, 0, 0, 0, 0, 0, 0, 0, 0, 0, 0, 0, 0, 0, 0, 0, 0, 0, 0, 0, 0, 0, 0, 0, 0, 0, 0, 0, 0, 0, 0, 0, 0, 0, 0, 0, 0, 0, 0, 0, 0, 0, 0, 0, 0, 0, 0, 0, 0, 0, 0, 0, 0])
me_cube_027.materials.append(mat_wood)
me_cube_027.materials.append(mat_main)
me_cube_027.materials.append(mat_darkwood)
me_cube_027.use_remesh_preserve_volume = False
me_cube_027.use_remesh_preserve_attributes = False
me_cube_027.use_mirror_vertex_groups = False
me_cube_027.update()

# ---- objects
ob_chair = bpy.data.objects.new('Chair', me_cube_027)

# ---- transforms, parenting, visibility, modifiers, constraints
ob_chair.location = (0.0, 0.0, 0.0)
ob_chair.lineart.crease_threshold = 0.0

# ---- collection membership
col_collection_1.objects.link(ob_chair)

# ---- scene / render settings (as saved in the file)
scene.frame_start = 1; scene.frame_end = 250; scene.frame_set(0)
scene.render.engine = 'CYCLES'
scene.render.resolution_x = 1000
scene.render.resolution_y = 1000
scene.render.dither_intensity = 0.0
scene.cycles.samples = 200
scene.cycles.sampling_pattern = 'TABULATED_SOBOL'
scene.cycles.light_sampling_threshold = 0.0
scene.cycles.use_adaptive_sampling = False
scene.cycles.use_light_tree = False
scene.cycles.caustics_reflective = False
scene.cycles.caustics_refractive = False
scene.cycles.blur_glossy = 0.0
scene.cycles.max_bounces = 2
scene.cycles.pixel_filter_type = 'GAUSSIAN'
scene.cycles.sample_clamp_indirect = 0.0
scene.view_settings.view_transform = 'Standard'
bpy.context.view_layer.update()

# ---- added for rendering (the .blend has no active camera): camera
cam_auto = bpy.data.cameras.new('AutoCamera')
cam_auto.lens = 50.0
cam_auto.sensor_width = 36.0
cam_auto.clip_end = 1000.0
ob_auto_camera = bpy.data.objects.new('AutoCamera', cam_auto)
scene.collection.objects.link(ob_auto_camera)
ob_auto_camera.location = (1.38156, -1.64885, 1.6884)
ob_auto_camera.rotation_euler = (1.09748, -7.21219e-08, 0.694738)
scene.camera = ob_auto_camera
bpy.context.view_layer.update()
